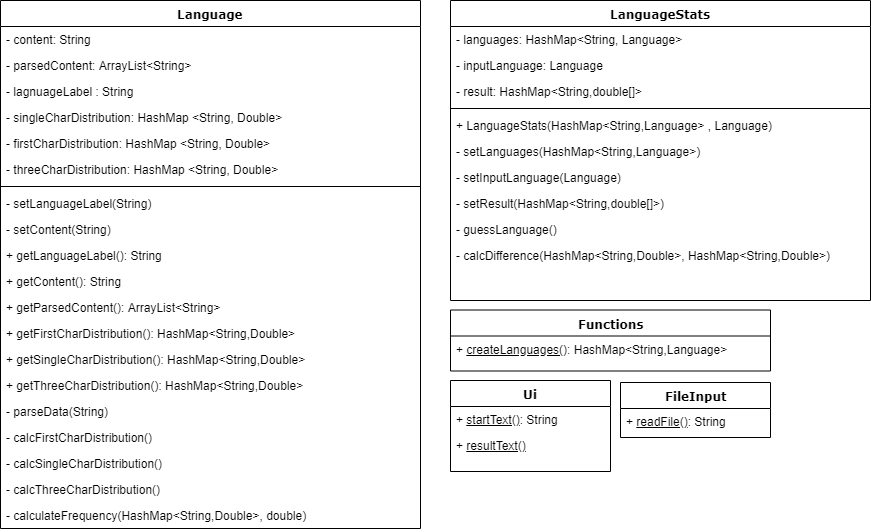

The diagram above was exported from draw.io. Its source (the exported page's mxGraphModel, read from the mxfile embedded in the PNG):
<mxGraphModel dx="1394" dy="796" grid="1" gridSize="10" guides="1" tooltips="1" connect="1" arrows="1" fold="1" page="1" pageScale="1" pageWidth="1100" pageHeight="850" background="#ffffff" math="0" shadow="0">
  <root>
    <mxCell id="0" />
    <mxCell id="1" parent="0" />
    <mxCell id="78961159f06e98e8-17" value="FileInput" style="swimlane;html=1;fontStyle=1;align=center;verticalAlign=top;childLayout=stackLayout;horizontal=1;startSize=26;horizontalStack=0;resizeParent=1;resizeLast=0;collapsible=1;marginBottom=0;swimlaneFillColor=#ffffff;rounded=0;shadow=0;comic=0;labelBackgroundColor=none;strokeColor=#000000;strokeWidth=1;fillColor=none;fontFamily=Verdana;fontSize=12;fontColor=#000000;" parent="1" vertex="1">
      <mxGeometry x="660" y="423" width="150" height="55" as="geometry" />
    </mxCell>
    <mxCell id="78961159f06e98e8-20" value="+ &lt;u&gt;readFile()&lt;/u&gt;: String" style="text;html=1;strokeColor=none;fillColor=none;align=left;verticalAlign=top;spacingLeft=4;spacingRight=4;whiteSpace=wrap;overflow=hidden;rotatable=0;points=[[0,0.5],[1,0.5]];portConstraint=eastwest;" parent="78961159f06e98e8-17" vertex="1">
      <mxGeometry y="26" width="150" height="26" as="geometry" />
    </mxCell>
    <mxCell id="78961159f06e98e8-30" value="Functions" style="swimlane;html=1;fontStyle=1;align=center;verticalAlign=top;childLayout=stackLayout;horizontal=1;startSize=26;horizontalStack=0;resizeParent=1;resizeLast=0;collapsible=1;marginBottom=0;swimlaneFillColor=#ffffff;rounded=0;shadow=0;comic=0;labelBackgroundColor=none;strokeColor=#000000;strokeWidth=1;fillColor=none;fontFamily=Verdana;fontSize=12;fontColor=#000000;" parent="1" vertex="1">
      <mxGeometry x="490" y="350.5" width="320" height="61" as="geometry" />
    </mxCell>
    <mxCell id="78961159f06e98e8-39" value="+ &lt;u&gt;createLanguages()&lt;/u&gt;: HashMap&amp;lt;String,Language&amp;gt;" style="text;html=1;strokeColor=none;fillColor=none;align=left;verticalAlign=top;spacingLeft=4;spacingRight=4;whiteSpace=wrap;overflow=hidden;rotatable=0;points=[[0,0.5],[1,0.5]];portConstraint=eastwest;" parent="78961159f06e98e8-30" vertex="1">
      <mxGeometry y="26" width="320" height="26" as="geometry" />
    </mxCell>
    <mxCell id="78961159f06e98e8-56" value="LanguageStats" style="swimlane;html=1;fontStyle=1;align=center;verticalAlign=top;childLayout=stackLayout;horizontal=1;startSize=26;horizontalStack=0;resizeParent=1;resizeLast=0;collapsible=1;marginBottom=0;swimlaneFillColor=#ffffff;rounded=0;shadow=0;comic=0;labelBackgroundColor=none;strokeColor=#000000;strokeWidth=1;fillColor=none;fontFamily=Verdana;fontSize=12;fontColor=#000000;" parent="1" vertex="1">
      <mxGeometry x="490" y="41" width="420" height="300" as="geometry" />
    </mxCell>
    <mxCell id="78961159f06e98e8-57" value="- languages: HashMap&amp;lt;String, Language&amp;gt;" style="text;html=1;strokeColor=none;fillColor=none;align=left;verticalAlign=top;spacingLeft=4;spacingRight=4;whiteSpace=wrap;overflow=hidden;rotatable=0;points=[[0,0.5],[1,0.5]];portConstraint=eastwest;" parent="78961159f06e98e8-56" vertex="1">
      <mxGeometry y="26" width="420" height="26" as="geometry" />
    </mxCell>
    <mxCell id="78961159f06e98e8-58" value="- inputLanguage: Language" style="text;html=1;strokeColor=none;fillColor=none;align=left;verticalAlign=top;spacingLeft=4;spacingRight=4;whiteSpace=wrap;overflow=hidden;rotatable=0;points=[[0,0.5],[1,0.5]];portConstraint=eastwest;" parent="78961159f06e98e8-56" vertex="1">
      <mxGeometry y="52" width="420" height="26" as="geometry" />
    </mxCell>
    <mxCell id="78961159f06e98e8-59" value="- result: HashMap&amp;lt;String,double[]&amp;gt;" style="text;html=1;strokeColor=none;fillColor=none;align=left;verticalAlign=top;spacingLeft=4;spacingRight=4;whiteSpace=wrap;overflow=hidden;rotatable=0;points=[[0,0.5],[1,0.5]];portConstraint=eastwest;" parent="78961159f06e98e8-56" vertex="1">
      <mxGeometry y="78" width="420" height="26" as="geometry" />
    </mxCell>
    <mxCell id="78961159f06e98e8-64" value="" style="line;html=1;strokeWidth=1;fillColor=none;align=left;verticalAlign=middle;spacingTop=-1;spacingLeft=3;spacingRight=3;rotatable=0;labelPosition=right;points=[];portConstraint=eastwest;" parent="78961159f06e98e8-56" vertex="1">
      <mxGeometry y="104" width="420" height="8" as="geometry" />
    </mxCell>
    <mxCell id="78961159f06e98e8-65" value="+ LanguageStats(HashMap&amp;lt;String,Language&amp;gt; , Language)" style="text;html=1;strokeColor=none;fillColor=none;align=left;verticalAlign=top;spacingLeft=4;spacingRight=4;whiteSpace=wrap;overflow=hidden;rotatable=0;points=[[0,0.5],[1,0.5]];portConstraint=eastwest;" parent="78961159f06e98e8-56" vertex="1">
      <mxGeometry y="112" width="420" height="26" as="geometry" />
    </mxCell>
    <mxCell id="78961159f06e98e8-66" value="- setLanguages(HashMap&amp;lt;String,Language&amp;gt;)" style="text;html=1;strokeColor=none;fillColor=none;align=left;verticalAlign=top;spacingLeft=4;spacingRight=4;whiteSpace=wrap;overflow=hidden;rotatable=0;points=[[0,0.5],[1,0.5]];portConstraint=eastwest;" parent="78961159f06e98e8-56" vertex="1">
      <mxGeometry y="138" width="420" height="26" as="geometry" />
    </mxCell>
    <mxCell id="78961159f06e98e8-68" value="- setInputLanguage(Language)" style="text;html=1;strokeColor=none;fillColor=none;align=left;verticalAlign=top;spacingLeft=4;spacingRight=4;whiteSpace=wrap;overflow=hidden;rotatable=0;points=[[0,0.5],[1,0.5]];portConstraint=eastwest;" parent="78961159f06e98e8-56" vertex="1">
      <mxGeometry y="164" width="420" height="26" as="geometry" />
    </mxCell>
    <mxCell id="Pu7BZaHDX1C9dDYhmcq3-1" value="- setResult(HashMap&amp;lt;String,double[]&amp;gt;)" style="text;html=1;strokeColor=none;fillColor=none;align=left;verticalAlign=top;spacingLeft=4;spacingRight=4;whiteSpace=wrap;overflow=hidden;rotatable=0;points=[[0,0.5],[1,0.5]];portConstraint=eastwest;" vertex="1" parent="78961159f06e98e8-56">
      <mxGeometry y="190" width="420" height="26" as="geometry" />
    </mxCell>
    <mxCell id="Pu7BZaHDX1C9dDYhmcq3-2" value="- guessLanguage()" style="text;html=1;strokeColor=none;fillColor=none;align=left;verticalAlign=top;spacingLeft=4;spacingRight=4;whiteSpace=wrap;overflow=hidden;rotatable=0;points=[[0,0.5],[1,0.5]];portConstraint=eastwest;" vertex="1" parent="78961159f06e98e8-56">
      <mxGeometry y="216" width="420" height="26" as="geometry" />
    </mxCell>
    <mxCell id="Pu7BZaHDX1C9dDYhmcq3-3" value="- calcDifference(HashMap&amp;lt;String,Double&amp;gt;, HashMap&amp;lt;String,Double&amp;gt;)" style="text;html=1;strokeColor=none;fillColor=none;align=left;verticalAlign=top;spacingLeft=4;spacingRight=4;whiteSpace=wrap;overflow=hidden;rotatable=0;points=[[0,0.5],[1,0.5]];portConstraint=eastwest;" vertex="1" parent="78961159f06e98e8-56">
      <mxGeometry y="242" width="420" height="26" as="geometry" />
    </mxCell>
    <mxCell id="78961159f06e98e8-82" value="Ui" style="swimlane;html=1;fontStyle=1;align=center;verticalAlign=top;childLayout=stackLayout;horizontal=1;startSize=26;horizontalStack=0;resizeParent=1;resizeLast=0;collapsible=1;marginBottom=0;swimlaneFillColor=#ffffff;rounded=0;shadow=0;comic=0;labelBackgroundColor=none;strokeColor=#000000;strokeWidth=1;fillColor=none;fontFamily=Verdana;fontSize=12;fontColor=#000000;" parent="1" vertex="1">
      <mxGeometry x="490" y="421" width="160" height="91" as="geometry" />
    </mxCell>
    <mxCell id="78961159f06e98e8-91" value="+ &lt;u&gt;startText()&lt;/u&gt;: String" style="text;html=1;strokeColor=none;fillColor=none;align=left;verticalAlign=top;spacingLeft=4;spacingRight=4;whiteSpace=wrap;overflow=hidden;rotatable=0;points=[[0,0.5],[1,0.5]];portConstraint=eastwest;" parent="78961159f06e98e8-82" vertex="1">
      <mxGeometry y="26" width="160" height="26" as="geometry" />
    </mxCell>
    <mxCell id="78961159f06e98e8-94" value="+ &lt;u&gt;resultText()&lt;/u&gt;" style="text;html=1;strokeColor=none;fillColor=none;align=left;verticalAlign=top;spacingLeft=4;spacingRight=4;whiteSpace=wrap;overflow=hidden;rotatable=0;points=[[0,0.5],[1,0.5]];portConstraint=eastwest;" parent="78961159f06e98e8-82" vertex="1">
      <mxGeometry y="52" width="160" height="26" as="geometry" />
    </mxCell>
    <mxCell id="Pu7BZaHDX1C9dDYhmcq3-4" value="Language" style="swimlane;html=1;fontStyle=1;align=center;verticalAlign=top;childLayout=stackLayout;horizontal=1;startSize=26;horizontalStack=0;resizeParent=1;resizeLast=0;collapsible=1;marginBottom=0;swimlaneFillColor=#ffffff;rounded=0;shadow=0;comic=0;labelBackgroundColor=none;strokeColor=#000000;strokeWidth=1;fillColor=none;fontFamily=Verdana;fontSize=12;fontColor=#000000;" vertex="1" parent="1">
      <mxGeometry x="40" y="41" width="420" height="528" as="geometry" />
    </mxCell>
    <mxCell id="Pu7BZaHDX1C9dDYhmcq3-5" value="- content: String" style="text;html=1;strokeColor=none;fillColor=none;align=left;verticalAlign=top;spacingLeft=4;spacingRight=4;whiteSpace=wrap;overflow=hidden;rotatable=0;points=[[0,0.5],[1,0.5]];portConstraint=eastwest;" vertex="1" parent="Pu7BZaHDX1C9dDYhmcq3-4">
      <mxGeometry y="26" width="420" height="26" as="geometry" />
    </mxCell>
    <mxCell id="Pu7BZaHDX1C9dDYhmcq3-6" value="- parsedContent: ArrayList&amp;lt;String&amp;gt;" style="text;html=1;strokeColor=none;fillColor=none;align=left;verticalAlign=top;spacingLeft=4;spacingRight=4;whiteSpace=wrap;overflow=hidden;rotatable=0;points=[[0,0.5],[1,0.5]];portConstraint=eastwest;" vertex="1" parent="Pu7BZaHDX1C9dDYhmcq3-4">
      <mxGeometry y="52" width="420" height="26" as="geometry" />
    </mxCell>
    <mxCell id="Pu7BZaHDX1C9dDYhmcq3-7" value="- lagnuageLabel : String" style="text;html=1;strokeColor=none;fillColor=none;align=left;verticalAlign=top;spacingLeft=4;spacingRight=4;whiteSpace=wrap;overflow=hidden;rotatable=0;points=[[0,0.5],[1,0.5]];portConstraint=eastwest;" vertex="1" parent="Pu7BZaHDX1C9dDYhmcq3-4">
      <mxGeometry y="78" width="420" height="26" as="geometry" />
    </mxCell>
    <mxCell id="Pu7BZaHDX1C9dDYhmcq3-15" value="- singleCharDistribution: HashMap &amp;lt;String, Double&amp;gt;" style="text;html=1;strokeColor=none;fillColor=none;align=left;verticalAlign=top;spacingLeft=4;spacingRight=4;whiteSpace=wrap;overflow=hidden;rotatable=0;points=[[0,0.5],[1,0.5]];portConstraint=eastwest;" vertex="1" parent="Pu7BZaHDX1C9dDYhmcq3-4">
      <mxGeometry y="104" width="420" height="26" as="geometry" />
    </mxCell>
    <mxCell id="Pu7BZaHDX1C9dDYhmcq3-16" value="- firstCharDistribution: HashMap &amp;lt;String, Double&amp;gt;" style="text;html=1;strokeColor=none;fillColor=none;align=left;verticalAlign=top;spacingLeft=4;spacingRight=4;whiteSpace=wrap;overflow=hidden;rotatable=0;points=[[0,0.5],[1,0.5]];portConstraint=eastwest;" vertex="1" parent="Pu7BZaHDX1C9dDYhmcq3-4">
      <mxGeometry y="130" width="420" height="26" as="geometry" />
    </mxCell>
    <mxCell id="Pu7BZaHDX1C9dDYhmcq3-17" value="- threeCharDistribution: HashMap &amp;lt;String, Double&amp;gt;" style="text;html=1;strokeColor=none;fillColor=none;align=left;verticalAlign=top;spacingLeft=4;spacingRight=4;whiteSpace=wrap;overflow=hidden;rotatable=0;points=[[0,0.5],[1,0.5]];portConstraint=eastwest;" vertex="1" parent="Pu7BZaHDX1C9dDYhmcq3-4">
      <mxGeometry y="156" width="420" height="26" as="geometry" />
    </mxCell>
    <mxCell id="Pu7BZaHDX1C9dDYhmcq3-8" value="" style="line;html=1;strokeWidth=1;fillColor=none;align=left;verticalAlign=middle;spacingTop=-1;spacingLeft=3;spacingRight=3;rotatable=0;labelPosition=right;points=[];portConstraint=eastwest;" vertex="1" parent="Pu7BZaHDX1C9dDYhmcq3-4">
      <mxGeometry y="182" width="420" height="8" as="geometry" />
    </mxCell>
    <mxCell id="Pu7BZaHDX1C9dDYhmcq3-9" value="- setLanguageLabel(String)" style="text;html=1;strokeColor=none;fillColor=none;align=left;verticalAlign=top;spacingLeft=4;spacingRight=4;whiteSpace=wrap;overflow=hidden;rotatable=0;points=[[0,0.5],[1,0.5]];portConstraint=eastwest;" vertex="1" parent="Pu7BZaHDX1C9dDYhmcq3-4">
      <mxGeometry y="190" width="420" height="26" as="geometry" />
    </mxCell>
    <mxCell id="Pu7BZaHDX1C9dDYhmcq3-10" value="- setContent(String)" style="text;html=1;strokeColor=none;fillColor=none;align=left;verticalAlign=top;spacingLeft=4;spacingRight=4;whiteSpace=wrap;overflow=hidden;rotatable=0;points=[[0,0.5],[1,0.5]];portConstraint=eastwest;" vertex="1" parent="Pu7BZaHDX1C9dDYhmcq3-4">
      <mxGeometry y="216" width="420" height="26" as="geometry" />
    </mxCell>
    <mxCell id="Pu7BZaHDX1C9dDYhmcq3-11" value="+ getLanguageLabel(): String" style="text;html=1;strokeColor=none;fillColor=none;align=left;verticalAlign=top;spacingLeft=4;spacingRight=4;whiteSpace=wrap;overflow=hidden;rotatable=0;points=[[0,0.5],[1,0.5]];portConstraint=eastwest;" vertex="1" parent="Pu7BZaHDX1C9dDYhmcq3-4">
      <mxGeometry y="242" width="420" height="26" as="geometry" />
    </mxCell>
    <mxCell id="Pu7BZaHDX1C9dDYhmcq3-12" value="+ getContent(): String" style="text;html=1;strokeColor=none;fillColor=none;align=left;verticalAlign=top;spacingLeft=4;spacingRight=4;whiteSpace=wrap;overflow=hidden;rotatable=0;points=[[0,0.5],[1,0.5]];portConstraint=eastwest;" vertex="1" parent="Pu7BZaHDX1C9dDYhmcq3-4">
      <mxGeometry y="268" width="420" height="26" as="geometry" />
    </mxCell>
    <mxCell id="Pu7BZaHDX1C9dDYhmcq3-13" value="+ getParsedContent(): ArrayList&amp;lt;String&amp;gt;" style="text;html=1;strokeColor=none;fillColor=none;align=left;verticalAlign=top;spacingLeft=4;spacingRight=4;whiteSpace=wrap;overflow=hidden;rotatable=0;points=[[0,0.5],[1,0.5]];portConstraint=eastwest;" vertex="1" parent="Pu7BZaHDX1C9dDYhmcq3-4">
      <mxGeometry y="294" width="420" height="26" as="geometry" />
    </mxCell>
    <mxCell id="Pu7BZaHDX1C9dDYhmcq3-14" value="+ getFirstCharDistribution(): HashMap&amp;lt;String,Double&amp;gt;" style="text;html=1;strokeColor=none;fillColor=none;align=left;verticalAlign=top;spacingLeft=4;spacingRight=4;whiteSpace=wrap;overflow=hidden;rotatable=0;points=[[0,0.5],[1,0.5]];portConstraint=eastwest;" vertex="1" parent="Pu7BZaHDX1C9dDYhmcq3-4">
      <mxGeometry y="320" width="420" height="26" as="geometry" />
    </mxCell>
    <mxCell id="Pu7BZaHDX1C9dDYhmcq3-18" value="+ getSingleCharDistribution(): HashMap&amp;lt;String,Double&amp;gt;" style="text;html=1;strokeColor=none;fillColor=none;align=left;verticalAlign=top;spacingLeft=4;spacingRight=4;whiteSpace=wrap;overflow=hidden;rotatable=0;points=[[0,0.5],[1,0.5]];portConstraint=eastwest;" vertex="1" parent="Pu7BZaHDX1C9dDYhmcq3-4">
      <mxGeometry y="346" width="420" height="26" as="geometry" />
    </mxCell>
    <mxCell id="Pu7BZaHDX1C9dDYhmcq3-19" value="+ getThreeCharDistribution(): HashMap&amp;lt;String,Double&amp;gt;" style="text;html=1;strokeColor=none;fillColor=none;align=left;verticalAlign=top;spacingLeft=4;spacingRight=4;whiteSpace=wrap;overflow=hidden;rotatable=0;points=[[0,0.5],[1,0.5]];portConstraint=eastwest;" vertex="1" parent="Pu7BZaHDX1C9dDYhmcq3-4">
      <mxGeometry y="372" width="420" height="26" as="geometry" />
    </mxCell>
    <mxCell id="Pu7BZaHDX1C9dDYhmcq3-20" value="- parseData(String)" style="text;html=1;strokeColor=none;fillColor=none;align=left;verticalAlign=top;spacingLeft=4;spacingRight=4;whiteSpace=wrap;overflow=hidden;rotatable=0;points=[[0,0.5],[1,0.5]];portConstraint=eastwest;" vertex="1" parent="Pu7BZaHDX1C9dDYhmcq3-4">
      <mxGeometry y="398" width="420" height="26" as="geometry" />
    </mxCell>
    <mxCell id="Pu7BZaHDX1C9dDYhmcq3-21" value="- calcFirstCharDistribution()" style="text;html=1;strokeColor=none;fillColor=none;align=left;verticalAlign=top;spacingLeft=4;spacingRight=4;whiteSpace=wrap;overflow=hidden;rotatable=0;points=[[0,0.5],[1,0.5]];portConstraint=eastwest;" vertex="1" parent="Pu7BZaHDX1C9dDYhmcq3-4">
      <mxGeometry y="424" width="420" height="26" as="geometry" />
    </mxCell>
    <mxCell id="Pu7BZaHDX1C9dDYhmcq3-22" value="- calcSingleCharDistribution()" style="text;html=1;strokeColor=none;fillColor=none;align=left;verticalAlign=top;spacingLeft=4;spacingRight=4;whiteSpace=wrap;overflow=hidden;rotatable=0;points=[[0,0.5],[1,0.5]];portConstraint=eastwest;" vertex="1" parent="Pu7BZaHDX1C9dDYhmcq3-4">
      <mxGeometry y="450" width="420" height="26" as="geometry" />
    </mxCell>
    <mxCell id="Pu7BZaHDX1C9dDYhmcq3-23" value="- calcThreeCharDistribution()" style="text;html=1;strokeColor=none;fillColor=none;align=left;verticalAlign=top;spacingLeft=4;spacingRight=4;whiteSpace=wrap;overflow=hidden;rotatable=0;points=[[0,0.5],[1,0.5]];portConstraint=eastwest;" vertex="1" parent="Pu7BZaHDX1C9dDYhmcq3-4">
      <mxGeometry y="476" width="420" height="26" as="geometry" />
    </mxCell>
    <mxCell id="Pu7BZaHDX1C9dDYhmcq3-24" value="- calculateFrequency(HashMap&amp;lt;String,Double&amp;gt;, double)" style="text;html=1;strokeColor=none;fillColor=none;align=left;verticalAlign=top;spacingLeft=4;spacingRight=4;whiteSpace=wrap;overflow=hidden;rotatable=0;points=[[0,0.5],[1,0.5]];portConstraint=eastwest;" vertex="1" parent="Pu7BZaHDX1C9dDYhmcq3-4">
      <mxGeometry y="502" width="420" height="26" as="geometry" />
    </mxCell>
  </root>
</mxGraphModel>